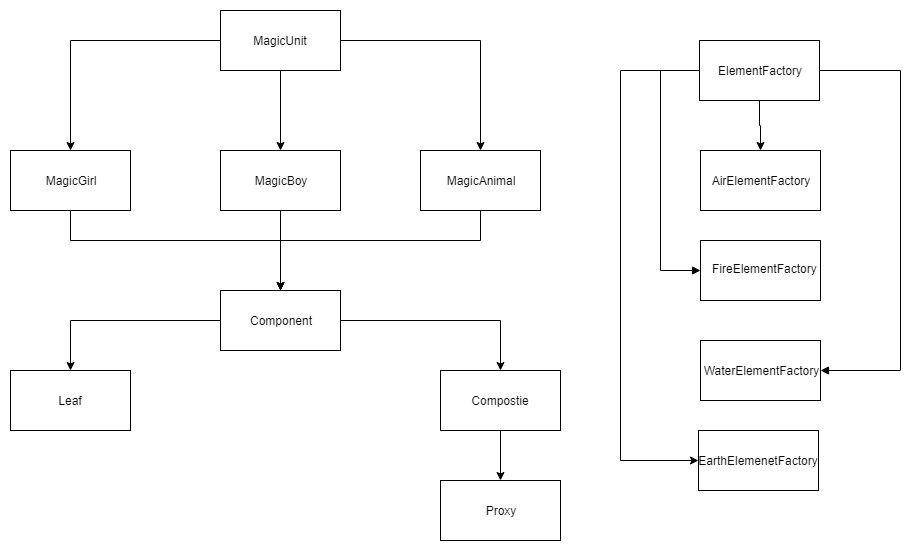

The diagram above was exported from draw.io. Its source (the exported page's mxGraphModel, read from the mxfile embedded in the PNG):
<mxGraphModel dx="840" dy="484" grid="1" gridSize="10" guides="1" tooltips="1" connect="1" arrows="1" fold="1" page="1" pageScale="1" pageWidth="850" pageHeight="1100" math="0" shadow="0">
  <root>
    <mxCell id="0" />
    <mxCell id="1" parent="0" />
    <mxCell id="QhkRoFfCbiO5o5QHBlhF-5" style="edgeStyle=orthogonalEdgeStyle;rounded=0;orthogonalLoop=1;jettySize=auto;html=1;" edge="1" parent="1" source="QhkRoFfCbiO5o5QHBlhF-1" target="QhkRoFfCbiO5o5QHBlhF-4">
      <mxGeometry relative="1" as="geometry" />
    </mxCell>
    <mxCell id="QhkRoFfCbiO5o5QHBlhF-6" style="edgeStyle=orthogonalEdgeStyle;rounded=0;orthogonalLoop=1;jettySize=auto;html=1;" edge="1" parent="1" source="QhkRoFfCbiO5o5QHBlhF-1" target="QhkRoFfCbiO5o5QHBlhF-3">
      <mxGeometry relative="1" as="geometry" />
    </mxCell>
    <mxCell id="QhkRoFfCbiO5o5QHBlhF-7" style="edgeStyle=orthogonalEdgeStyle;rounded=0;orthogonalLoop=1;jettySize=auto;html=1;exitX=0;exitY=0.5;exitDx=0;exitDy=0;" edge="1" parent="1" source="QhkRoFfCbiO5o5QHBlhF-1" target="QhkRoFfCbiO5o5QHBlhF-2">
      <mxGeometry relative="1" as="geometry" />
    </mxCell>
    <mxCell id="QhkRoFfCbiO5o5QHBlhF-1" value="MagicUnit" style="rounded=0;whiteSpace=wrap;html=1;" vertex="1" parent="1">
      <mxGeometry x="350" y="80" width="120" height="60" as="geometry" />
    </mxCell>
    <mxCell id="QhkRoFfCbiO5o5QHBlhF-11" style="edgeStyle=orthogonalEdgeStyle;rounded=0;orthogonalLoop=1;jettySize=auto;html=1;" edge="1" parent="1" source="QhkRoFfCbiO5o5QHBlhF-2" target="QhkRoFfCbiO5o5QHBlhF-8">
      <mxGeometry relative="1" as="geometry">
        <Array as="points">
          <mxPoint x="200" y="310" />
          <mxPoint x="410" y="310" />
        </Array>
      </mxGeometry>
    </mxCell>
    <mxCell id="QhkRoFfCbiO5o5QHBlhF-2" value="MagicGirl" style="rounded=0;whiteSpace=wrap;html=1;" vertex="1" parent="1">
      <mxGeometry x="140" y="220" width="120" height="60" as="geometry" />
    </mxCell>
    <mxCell id="QhkRoFfCbiO5o5QHBlhF-9" style="edgeStyle=orthogonalEdgeStyle;rounded=0;orthogonalLoop=1;jettySize=auto;html=1;" edge="1" parent="1" source="QhkRoFfCbiO5o5QHBlhF-3" target="QhkRoFfCbiO5o5QHBlhF-8">
      <mxGeometry relative="1" as="geometry" />
    </mxCell>
    <mxCell id="QhkRoFfCbiO5o5QHBlhF-3" value="MagicBoy" style="rounded=0;whiteSpace=wrap;html=1;" vertex="1" parent="1">
      <mxGeometry x="350" y="220" width="120" height="60" as="geometry" />
    </mxCell>
    <mxCell id="QhkRoFfCbiO5o5QHBlhF-12" style="edgeStyle=orthogonalEdgeStyle;rounded=0;orthogonalLoop=1;jettySize=auto;html=1;" edge="1" parent="1" source="QhkRoFfCbiO5o5QHBlhF-4" target="QhkRoFfCbiO5o5QHBlhF-8">
      <mxGeometry relative="1" as="geometry">
        <Array as="points">
          <mxPoint x="610" y="310" />
          <mxPoint x="410" y="310" />
        </Array>
      </mxGeometry>
    </mxCell>
    <mxCell id="QhkRoFfCbiO5o5QHBlhF-4" value="MagicAnimal" style="rounded=0;whiteSpace=wrap;html=1;" vertex="1" parent="1">
      <mxGeometry x="550" y="220" width="120" height="60" as="geometry" />
    </mxCell>
    <mxCell id="QhkRoFfCbiO5o5QHBlhF-15" style="edgeStyle=orthogonalEdgeStyle;rounded=0;orthogonalLoop=1;jettySize=auto;html=1;exitX=0;exitY=0.5;exitDx=0;exitDy=0;" edge="1" parent="1" source="QhkRoFfCbiO5o5QHBlhF-8" target="QhkRoFfCbiO5o5QHBlhF-13">
      <mxGeometry relative="1" as="geometry" />
    </mxCell>
    <mxCell id="QhkRoFfCbiO5o5QHBlhF-16" style="edgeStyle=orthogonalEdgeStyle;rounded=0;orthogonalLoop=1;jettySize=auto;html=1;" edge="1" parent="1" source="QhkRoFfCbiO5o5QHBlhF-8" target="QhkRoFfCbiO5o5QHBlhF-14">
      <mxGeometry relative="1" as="geometry" />
    </mxCell>
    <mxCell id="QhkRoFfCbiO5o5QHBlhF-8" value="Component" style="rounded=0;whiteSpace=wrap;html=1;" vertex="1" parent="1">
      <mxGeometry x="350" y="360" width="120" height="60" as="geometry" />
    </mxCell>
    <mxCell id="QhkRoFfCbiO5o5QHBlhF-13" value="Leaf" style="rounded=0;whiteSpace=wrap;html=1;movable=1;resizable=1;rotatable=1;deletable=1;editable=1;connectable=1;" vertex="1" parent="1">
      <mxGeometry x="140" y="440" width="120" height="60" as="geometry" />
    </mxCell>
    <mxCell id="QhkRoFfCbiO5o5QHBlhF-18" style="edgeStyle=orthogonalEdgeStyle;rounded=0;orthogonalLoop=1;jettySize=auto;html=1;" edge="1" parent="1" source="QhkRoFfCbiO5o5QHBlhF-14" target="QhkRoFfCbiO5o5QHBlhF-17">
      <mxGeometry relative="1" as="geometry" />
    </mxCell>
    <mxCell id="QhkRoFfCbiO5o5QHBlhF-14" value="Compostie" style="rounded=0;whiteSpace=wrap;html=1;" vertex="1" parent="1">
      <mxGeometry x="570" y="440" width="120" height="60" as="geometry" />
    </mxCell>
    <mxCell id="QhkRoFfCbiO5o5QHBlhF-17" value="Proxy" style="rounded=0;whiteSpace=wrap;html=1;" vertex="1" parent="1">
      <mxGeometry x="570" y="550" width="120" height="60" as="geometry" />
    </mxCell>
    <mxCell id="QhkRoFfCbiO5o5QHBlhF-22" style="edgeStyle=orthogonalEdgeStyle;rounded=0;orthogonalLoop=1;jettySize=auto;html=1;" edge="1" parent="1" source="QhkRoFfCbiO5o5QHBlhF-19" target="QhkRoFfCbiO5o5QHBlhF-20">
      <mxGeometry relative="1" as="geometry" />
    </mxCell>
    <mxCell id="QhkRoFfCbiO5o5QHBlhF-28" style="edgeStyle=orthogonalEdgeStyle;rounded=0;orthogonalLoop=1;jettySize=auto;html=1;" edge="1" parent="1" source="QhkRoFfCbiO5o5QHBlhF-19" target="QhkRoFfCbiO5o5QHBlhF-25">
      <mxGeometry relative="1" as="geometry">
        <Array as="points">
          <mxPoint x="750" y="140" />
          <mxPoint x="750" y="530" />
        </Array>
      </mxGeometry>
    </mxCell>
    <mxCell id="QhkRoFfCbiO5o5QHBlhF-35" style="edgeStyle=orthogonalEdgeStyle;rounded=0;orthogonalLoop=1;jettySize=auto;html=1;endArrow=block;endFill=1;" edge="1" parent="1" source="QhkRoFfCbiO5o5QHBlhF-19" target="QhkRoFfCbiO5o5QHBlhF-24">
      <mxGeometry relative="1" as="geometry">
        <Array as="points">
          <mxPoint x="1030" y="140" />
          <mxPoint x="1030" y="440" />
        </Array>
      </mxGeometry>
    </mxCell>
    <mxCell id="QhkRoFfCbiO5o5QHBlhF-41" style="edgeStyle=orthogonalEdgeStyle;rounded=0;orthogonalLoop=1;jettySize=auto;html=1;endArrow=block;endFill=1;entryX=0;entryY=0.5;entryDx=0;entryDy=0;" edge="1" parent="1" source="QhkRoFfCbiO5o5QHBlhF-19" target="QhkRoFfCbiO5o5QHBlhF-23">
      <mxGeometry relative="1" as="geometry">
        <Array as="points">
          <mxPoint x="790" y="140" />
          <mxPoint x="790" y="340" />
        </Array>
      </mxGeometry>
    </mxCell>
    <mxCell id="QhkRoFfCbiO5o5QHBlhF-19" value="ElementFactory" style="rounded=0;whiteSpace=wrap;html=1;" vertex="1" parent="1">
      <mxGeometry x="829" y="110" width="120" height="60" as="geometry" />
    </mxCell>
    <mxCell id="QhkRoFfCbiO5o5QHBlhF-20" value="AirElementFactory" style="rounded=0;whiteSpace=wrap;html=1;" vertex="1" parent="1">
      <mxGeometry x="830" y="220" width="120" height="60" as="geometry" />
    </mxCell>
    <mxCell id="QhkRoFfCbiO5o5QHBlhF-23" value="" style="rounded=0;whiteSpace=wrap;html=1;" vertex="1" parent="1">
      <mxGeometry x="830" y="310" width="120" height="60" as="geometry" />
    </mxCell>
    <mxCell id="QhkRoFfCbiO5o5QHBlhF-24" value="WaterElementFactory" style="rounded=0;whiteSpace=wrap;html=1;" vertex="1" parent="1">
      <mxGeometry x="830" y="410" width="120" height="60" as="geometry" />
    </mxCell>
    <mxCell id="QhkRoFfCbiO5o5QHBlhF-25" value="EarthElemenetFactory" style="rounded=0;whiteSpace=wrap;html=1;" vertex="1" parent="1">
      <mxGeometry x="828" y="500" width="120" height="60" as="geometry" />
    </mxCell>
    <mxCell id="QhkRoFfCbiO5o5QHBlhF-27" value="&lt;div style=&quot;text-align: center&quot;&gt;&lt;span&gt;FireElementFactory&lt;/span&gt;&lt;/div&gt;" style="text;html=1;" vertex="1" parent="1">
      <mxGeometry x="840" y="325" width="130" height="30" as="geometry" />
    </mxCell>
  </root>
</mxGraphModel>